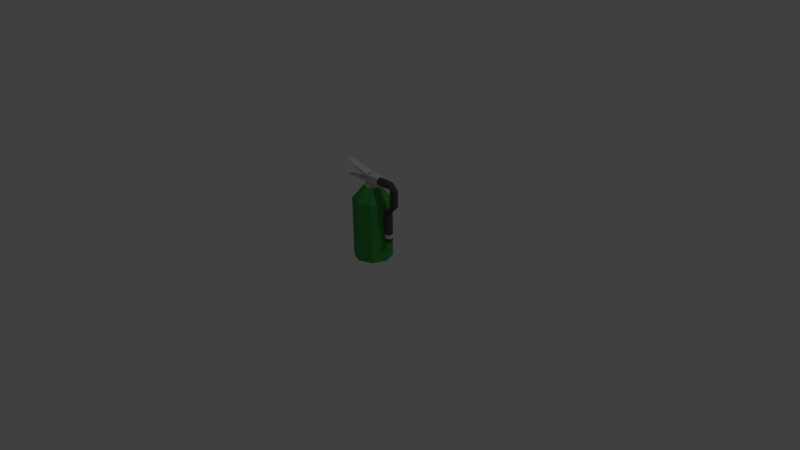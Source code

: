 # Source: green-extinguisher.blend  (saved by Blender 2.76.0; exported with 4.5.12 LTS)
import bpy
from mathutils import Matrix  # noqa: F401  (used for matrix-valued properties, if any)

bpy.ops.wm.read_factory_settings(use_empty=True)
scene = bpy.context.scene
scene.name = 'Scene'

# ---- collections
col_collection_1 = bpy.data.collections.new('Collection 1'); scene.collection.children.link(col_collection_1)

# ---- materials (node trees are filled in below, after node groups)
mat_hose = bpy.data.materials.new('Hose')
mat_hose.alpha_threshold = 0.0
mat_hose.use_transparent_shadow = False
mat_hose.diffuse_color = (0.08001, 0.08001, 0.08001, 1.0)
mat_hose.roughness = 0.5
mat_green = bpy.data.materials.new('Green')
mat_green.alpha_threshold = 0.0
mat_green.use_transparent_shadow = False
mat_green.diffuse_color = (0.05613, 0.3515, 0.06301, 1.0)
mat_green.roughness = 0.5
mat_green.line_color = (0.0, 0.0, 0.0, 1.0)
mat_metal = bpy.data.materials.new('Metal')
mat_metal.alpha_threshold = 0.0
mat_metal.use_transparent_shadow = False
mat_metal.diffuse_color = (0.6619, 0.6619, 0.6619, 1.0)
mat_metal.roughness = 0.5
mat_metal.specular_intensity = 1.0

# ---- material node trees

# ---- world
world_world = bpy.data.worlds.new('World'); scene.world = world_world
world_world.color = (0.05088, 0.05088, 0.05088)
world_world.use_sun_shadow = False
world_world.sun_shadow_jitter_overblur = 0.0
world_world.cycles.sampling_method = 'MANUAL'
world_world.cycles.sample_map_resolution = 256

# ---- cameras
cam_camera = bpy.data.cameras.new('Camera')
cam_camera.clip_end = 100.0
cam_camera.lens = 35.0
cam_camera.sensor_width = 32.0
cam_camera.sensor_height = 18.0
cam_camera.ortho_scale = 7.314
cam_camera.dof.focus_distance = 0.0
cam_camera.dof.aperture_fstop = 128.0

# ---- lights
light_lamp = bpy.data.lights.new('Lamp', 'POINT')
light_lamp.transmission_factor = 0.0
light_lamp.cutoff_distance = 30.0
light_lamp.energy = 100.0
light_lamp.shadow_buffer_clip_start = 1.001
light_lamp.shadow_soft_size = 0.1
light_lamp.shadow_maximum_resolution = 0.006
light_lamp.use_absolute_resolution = True
light_lamp.cycles.use_multiple_importance_sampling = False

# ---- meshes
me_cylinder_002 = bpy.data.meshes.new('Cylinder.002')
me_cylinder_002.from_pydata([(0.3, 0.05, 1.667), (0.3, 0.05, 3.889), (0.3354, 0.03536, 1.667), (0.3354, 0.03536, 3.889), (0.35, -2.186e-09, 1.667), (0.3354, -0.03536, 1.667), (0.3354, -0.03536, 3.889), (0.3, -0.05, 1.667), (0.3, -0.05, 3.889), (0.2646, -0.03536, 1.667), (0.2646, -0.03536, 3.889), (0.25, 5.962e-10, 1.667), (0.25, 5.962e-10, 3.889), (0.2646, 0.03536, 1.667), (0.2646, 0.03536, 3.889), (0.35, 0.05, 4.167), (0.35, 0.03536, 3.97), (0.35, -2.186e-09, 3.889), (0.35, -0.03536, 3.97), (0.35, -0.05, 4.167), (0.35, -0.03536, 4.363), (0.35, 5.962e-10, 4.444), (0.35, 0.03536, 4.363), (0.4354, 0.03536, 4.444), (0.4, 0.05, 4.444), (0.45, -2.186e-09, 4.444), (0.4354, -0.03536, 4.444), (0.4, -0.05, 4.444), (0.3646, -0.03536, 4.444), (0.3646, 0.03536, 4.444), (0.4354, 0.03536, 5.648), (0.4, 0.05, 5.648), (0.45, -2.186e-09, 5.648), (0.4354, -0.03536, 5.648), (0.4, -0.05, 5.648), (0.3646, -0.03536, 5.648), (0.3646, 0.03536, 5.648), (0.35, 0.03536, 6.122), (0.35, 0.05, 5.926), (0.35, -2.186e-09, 6.204), (0.35, -0.03536, 6.122), (0.35, -0.05, 5.926), (0.35, -0.03536, 5.73), (0.35, 5.962e-10, 5.648), (0.35, 0.03536, 5.73), (0.15, 0.03536, 6.122), (0.15, 0.05, 5.926), (0.15, -2.186e-09, 6.204), (0.15, -0.03536, 6.122), (0.15, -0.05, 5.926), (0.15, -0.03536, 5.73), (0.15, 5.962e-10, 5.648), (0.15, 0.03536, 5.73), (0.3, 0.05, 1.944), (0.3354, 0.03536, 1.944), (0.35, -2.186e-09, 1.944), (0.3354, -0.03536, 1.944), (0.3, -0.05, 1.944), (0.2646, -0.03536, 1.944), (0.25, 5.962e-10, 1.944), (0.2646, 0.03536, 1.944), (0.3, 0.05, 2.222), (0.3354, 0.03536, 2.222), (0.35, -2.186e-09, 2.222), (0.3354, -0.03536, 2.222), (0.3, -0.05, 2.222), (0.2646, -0.03536, 2.222), (0.25, 5.962e-10, 2.222), (0.2646, 0.03536, 2.222), (-0.4, -0.05, 5.651), (-0.4, -0.05, 6.763), (-0.4, 0.05, 5.651), (-0.4, 0.05, 6.763), (0.0, -0.05, 5.651), (0.0, -0.05, 6.207), (0.0, 0.05, 5.651), (0.0, 0.05, 6.207), (0.0, 0.05, 5.929), (0.0, -0.05, 5.929), (0.15, -0.05, 5.651), (0.15, -0.05, 6.207), (0.15, 0.05, 5.651), (0.15, 0.05, 6.207), (0.0, 0.25, 0.0), (0.0, 0.25, 4.444), (0.1768, 0.1768, 0.0), (0.1768, 0.1768, 4.444), (0.25, -1.093e-08, 0.0), (0.25, -1.093e-08, 4.444), (0.1768, -0.1768, 0.0), (0.1768, -0.1768, 4.444), (-2.98e-08, -0.25, 0.0), (-2.98e-08, -0.25, 4.444), (-0.1768, -0.1768, 0.0), (-0.1768, -0.1768, 4.444), (-0.25, 2.981e-09, 0.0), (-0.25, 2.981e-09, 4.444), (-0.1768, 0.1768, 0.0), (-0.1768, 0.1768, 4.444), (0.05969, 0.05969, 5.278), (0.0, 0.08441, 5.278), (0.08441, -4.533e-09, 5.278), (0.05969, -0.05969, 5.278), (0.0, -0.08441, 5.278), (-0.05969, -0.05969, 5.278), (-0.08441, 2.422e-09, 5.278), (-0.05969, 0.05969, 5.278), (0.08839, 0.08839, 5.278), (0.0, 0.125, 5.278), (0.125, -4.533e-09, 5.278), (0.08839, -0.08839, 5.278), (0.0, -0.125, 5.278), (-0.08839, -0.08839, 5.278), (-0.125, 2.422e-09, 5.278), (-0.08839, 0.08839, 5.278), (0.03577, 0.03577, 5.556), (0.0, 0.05059, 5.556), (0.05059, -2.896e-09, 5.556), (0.03577, -0.03577, 5.556), (0.0, -0.05059, 5.556), (-0.03577, -0.03577, 5.556), (-0.05059, 1.331e-09, 5.556), (-0.03577, 0.03577, 5.556), (0.05969, 0.05969, 5.556), (0.0, 0.08441, 5.556), (0.08441, -4.533e-09, 5.556), (0.05969, -0.05969, 5.556), (0.0, -0.08441, 5.556), (-0.05969, -0.05969, 5.556), (-0.08441, 2.422e-09, 5.556), (-0.05969, 0.05969, 5.556), (0.01788, 0.01788, 6.389), (0.0, 0.02529, 6.389), (0.02529, -1.681e-09, 6.389), (0.01788, -0.01788, 6.389), (0.0, -0.02529, 6.389), (-0.01788, -0.01788, 6.389), (-0.02529, 4.326e-10, 6.389), (-0.01788, 0.01788, 6.389)], [], [(61, 1, 3, 62), (64, 6, 8, 65), (65, 8, 10, 66), (66, 10, 12, 67), (68, 14, 1, 61), (67, 12, 14, 68), (0, 2, 4, 5, 7, 9, 11, 13), (14, 12, 21, 22), (15, 22, 29, 24), (10, 8, 19, 20), (1, 14, 22, 15), (3, 1, 15, 16), (12, 10, 20, 21), (8, 6, 18, 19), (26, 25, 32, 33), (19, 18, 26, 27), (17, 16, 23, 25), (20, 19, 27, 28), (18, 17, 25, 26), (16, 15, 24, 23), (23, 24, 31, 30), (24, 29, 36, 31), (27, 26, 33, 34), (25, 23, 30, 32), (28, 27, 34, 35), (41, 40, 48, 49), (35, 34, 41, 42), (33, 32, 39, 40), (30, 31, 38, 37), (31, 36, 44, 38), (34, 33, 40, 41), (32, 30, 37, 39), (39, 37, 45, 47), (44, 43, 51, 52), (42, 41, 49, 50), (40, 39, 47, 48), (37, 38, 46, 45), (38, 44, 52, 46), (43, 42, 50, 51), (11, 59, 60, 13), (13, 60, 53, 0), (9, 58, 59, 11), (7, 57, 58, 9), (5, 56, 57, 7), (4, 55, 56, 5), (2, 54, 55, 4), (0, 53, 54, 2), (59, 67, 68, 60), (60, 68, 61, 53), (58, 66, 67, 59), (57, 65, 66, 58), (56, 64, 65, 57), (55, 63, 64, 56), (54, 62, 63, 55), (53, 61, 62, 54), (77, 71, 69, 78), (71, 77, 75), (78, 73, 79, 80, 74), (76, 77, 72), (69, 71, 75, 73), (74, 76, 72, 70), (78, 70, 72, 77), (77, 76, 82, 81, 75), (70, 78, 74), (78, 69, 73), (73, 75, 81, 79), (74, 80, 82, 76), (82, 80, 79, 81), (83, 84, 86, 85), (85, 86, 88, 87), (87, 88, 90, 89), (89, 90, 92, 91), (91, 92, 94, 93), (93, 94, 96, 95), (88, 86, 107, 109), (97, 98, 84, 83), (95, 96, 98, 97), (83, 85, 87, 89, 91, 93, 95, 97), (103, 102, 126, 127), (94, 92, 111, 112), (84, 98, 114, 108), (86, 84, 108, 107), (90, 88, 109, 110), (96, 94, 112, 113), (92, 90, 110, 111), (98, 96, 113, 114), (100, 99, 107, 108), (99, 101, 109, 107), (101, 102, 110, 109), (102, 103, 111, 110), (103, 104, 112, 111), (104, 105, 113, 112), (105, 106, 114, 113), (106, 100, 108, 114), (117, 115, 131, 133), (101, 99, 123, 125), (106, 105, 129, 130), (104, 103, 127, 128), (102, 101, 125, 126), (99, 100, 124, 123), (100, 106, 130, 124), (105, 104, 128, 129), (116, 115, 123, 124), (115, 117, 125, 123), (117, 118, 126, 125), (118, 119, 127, 126), (119, 120, 128, 127), (120, 121, 129, 128), (121, 122, 130, 129), (122, 116, 124, 130), (131, 132, 138, 137, 136, 135, 134, 133), (122, 121, 137, 138), (120, 119, 135, 136), (118, 117, 133, 134), (115, 116, 132, 131), (116, 122, 138, 132), (121, 120, 136, 137), (119, 118, 134, 135), (62, 3, 17, 63), (63, 17, 6, 64), (17, 3, 16), (6, 17, 18), (21, 20, 28), (22, 21, 29), (36, 43, 44), (21, 28, 35, 43), (29, 21, 43, 36), (43, 35, 42)])
me_cylinder_002.polygons.foreach_set('material_index', [0, 0, 0, 0, 0, 0, 0, 0, 0, 0, 0, 0, 0, 0, 0, 0, 0, 0, 0, 0, 0, 0, 0, 0, 0, 0, 0, 0, 0, 0, 0, 0, 0, 0, 0, 0, 0, 0, 0, 0, 0, 0, 0, 0, 0, 0, 0, 2, 2, 2, 2, 2, 2, 2, 2, 2, 2, 2, 2, 2, 2, 2, 2, 2, 2, 2, 2, 2, 1, 1, 1, 1, 1, 1, 1, 1, 1, 1, 2, 1, 1, 1, 1, 1, 1, 1, 1, 1, 1, 1, 1, 1, 1, 1, 2, 2, 2, 2, 2, 2, 2, 2, 2, 2, 2, 2, 2, 2, 2, 2, 2, 2, 2, 2, 2, 2, 2, 2, 0, 0, 0, 0, 0, 0, 0, 0, 0, 0])
me_cylinder_002.materials.append(mat_hose)
me_cylinder_002.materials.append(mat_green)
me_cylinder_002.materials.append(mat_metal)
me_cylinder_002.use_remesh_preserve_volume = False
me_cylinder_002.use_remesh_preserve_attributes = False
me_cylinder_002.use_mirror_vertex_groups = False
me_cylinder_002.update()

# ---- objects
ob_green_extinguisher = bpy.data.objects.new('green-extinguisher', me_cylinder_002)
ob_lamp = bpy.data.objects.new('Lamp', light_lamp)
ob_camera = bpy.data.objects.new('Camera', cam_camera)

# ---- transforms, parenting, visibility, modifiers, constraints
ob_green_extinguisher.location = (0.0, 0.0, 0.0)
ob_green_extinguisher.scale = (1.0, 1.0, 0.18)
ob_green_extinguisher.lineart.crease_threshold = 0.0
ob_lamp.location = (4.076, 1.005, 5.904)
ob_lamp.rotation_euler = (0.6503, 0.05522, 1.866)
ob_lamp.lock_rotations_4d = False
ob_lamp.empty_display_type = 'ARROWS'
ob_lamp.color = (0.0, 0.0, 0.0, 0.0)
ob_lamp.lineart.crease_threshold = 0.0
ob_camera.location = (7.481, -6.508, 5.344)
ob_camera.rotation_euler = (1.109, 0.01082, 0.8149)
ob_camera.lock_rotations_4d = False
ob_camera.empty_display_type = 'ARROWS'
ob_camera.color = (0.0, 0.0, 0.0, 0.0)
ob_camera.display_type = 'WIRE'
ob_camera.lineart.crease_threshold = 0.0

# ---- collection membership
col_collection_1.objects.link(ob_green_extinguisher)
col_collection_1.objects.link(ob_lamp)
col_collection_1.objects.link(ob_camera)

# ---- scene / render settings (as saved in the file)
scene.camera = ob_camera
scene.frame_start = 1; scene.frame_end = 250; scene.frame_set(0)
scene.render.engine = 'BLENDER_EEVEE_NEXT'
scene.render.resolution_percentage = 50
scene.render.dither_intensity = 0.0
scene.cycles.use_denoising = False
scene.cycles.samples = 10
scene.cycles.sampling_pattern = 'TABULATED_SOBOL'
scene.cycles.light_sampling_threshold = 0.0
scene.cycles.use_adaptive_sampling = False
scene.cycles.use_light_tree = False
scene.cycles.blur_glossy = 0.0
scene.cycles.pixel_filter_type = 'GAUSSIAN'
scene.cycles.sample_clamp_indirect = 0.0
scene.view_settings.view_transform = 'Standard'
bpy.context.view_layer.update()
